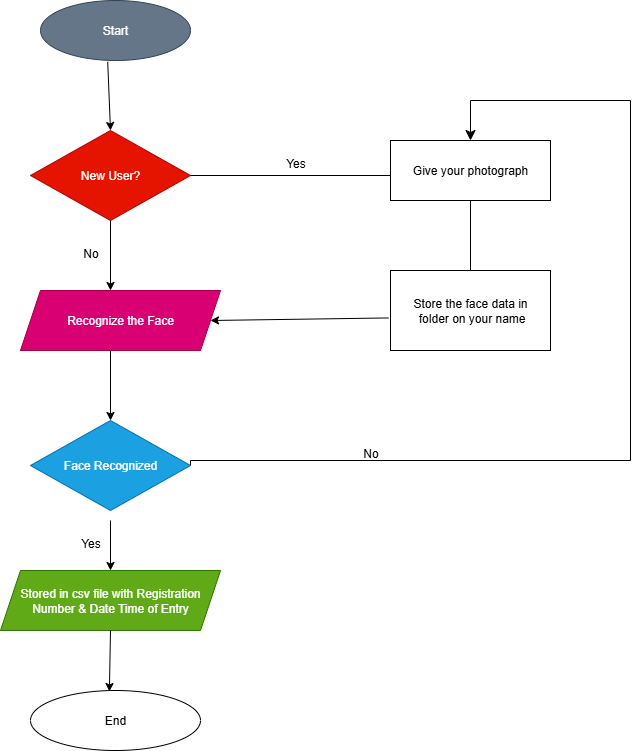

The diagram above was exported from draw.io. Its source (the exported page's mxGraphModel, read from the mxfile embedded in the PNG):
<mxGraphModel dx="1042" dy="596" grid="1" gridSize="10" guides="1" tooltips="1" connect="1" arrows="1" fold="1" page="1" pageScale="1" pageWidth="850" pageHeight="1100" math="0" shadow="0">
  <root>
    <mxCell id="0" />
    <mxCell id="1" parent="0" />
    <mxCell id="8Iw5vny21ezk1aI5vzPR-1" value="Start" style="ellipse;whiteSpace=wrap;html=1;fillColor=#647687;fontColor=#ffffff;strokeColor=#314354;" vertex="1" parent="1">
      <mxGeometry x="170" y="10" width="150" height="60" as="geometry" />
    </mxCell>
    <mxCell id="8Iw5vny21ezk1aI5vzPR-2" value="New User?" style="rhombus;whiteSpace=wrap;html=1;fillColor=#e51400;fontColor=#ffffff;strokeColor=#B20000;" vertex="1" parent="1">
      <mxGeometry x="160" y="140" width="160" height="90" as="geometry" />
    </mxCell>
    <mxCell id="8Iw5vny21ezk1aI5vzPR-5" value="Stored in csv file with Registration Number &amp;amp; Date Time of Entry" style="shape=parallelogram;perimeter=parallelogramPerimeter;whiteSpace=wrap;html=1;fixedSize=1;fillColor=#60a917;fontColor=#ffffff;strokeColor=#2D7600;" vertex="1" parent="1">
      <mxGeometry x="130" y="580" width="220" height="60" as="geometry" />
    </mxCell>
    <mxCell id="8Iw5vny21ezk1aI5vzPR-6" value="End" style="ellipse;whiteSpace=wrap;html=1;fillColor=light-dark(#FFFFFF,#FFCCCC);fontColor=light-dark(#000000,#000000);" vertex="1" parent="1">
      <mxGeometry x="160" y="700" width="170" height="60" as="geometry" />
    </mxCell>
    <mxCell id="8Iw5vny21ezk1aI5vzPR-7" value="Give your photograph" style="rounded=0;whiteSpace=wrap;html=1;fillColor=light-dark(#FFFFFF,#CCE5FF);fontColor=light-dark(#000000,#000000);" vertex="1" parent="1">
      <mxGeometry x="520" y="150" width="160" height="60" as="geometry" />
    </mxCell>
    <mxCell id="8Iw5vny21ezk1aI5vzPR-8" value="Store the face data in&lt;div&gt;&amp;nbsp;folder on your name&lt;/div&gt;" style="rounded=0;whiteSpace=wrap;html=1;fillColor=light-dark(#FFFFFF,#CC99FF);fontColor=light-dark(#000000,#000000);" vertex="1" parent="1">
      <mxGeometry x="520" y="280" width="160" height="80" as="geometry" />
    </mxCell>
    <mxCell id="8Iw5vny21ezk1aI5vzPR-9" value="" style="endArrow=classic;html=1;rounded=0;entryX=0.5;entryY=0;entryDx=0;entryDy=0;exitX=0.448;exitY=1.023;exitDx=0;exitDy=0;exitPerimeter=0;" edge="1" parent="1" source="8Iw5vny21ezk1aI5vzPR-1" target="8Iw5vny21ezk1aI5vzPR-2">
      <mxGeometry width="50" height="50" relative="1" as="geometry">
        <mxPoint x="240" y="80" as="sourcePoint" />
        <mxPoint x="410" y="440" as="targetPoint" />
        <Array as="points" />
      </mxGeometry>
    </mxCell>
    <mxCell id="8Iw5vny21ezk1aI5vzPR-11" value="" style="endArrow=classic;html=1;rounded=0;exitX=0.5;exitY=1;exitDx=0;exitDy=0;entryX=0.5;entryY=0;entryDx=0;entryDy=0;" edge="1" parent="1" source="8Iw5vny21ezk1aI5vzPR-2">
      <mxGeometry width="50" height="50" relative="1" as="geometry">
        <mxPoint x="400" y="300" as="sourcePoint" />
        <mxPoint x="240" y="300" as="targetPoint" />
      </mxGeometry>
    </mxCell>
    <mxCell id="8Iw5vny21ezk1aI5vzPR-12" value="" style="endArrow=classic;html=1;rounded=0;exitX=0.5;exitY=1;exitDx=0;exitDy=0;entryX=0.5;entryY=0;entryDx=0;entryDy=0;" edge="1" parent="1">
      <mxGeometry width="50" height="50" relative="1" as="geometry">
        <mxPoint x="240" y="360" as="sourcePoint" />
        <mxPoint x="240" y="430" as="targetPoint" />
      </mxGeometry>
    </mxCell>
    <mxCell id="8Iw5vny21ezk1aI5vzPR-13" value="" style="endArrow=classic;html=1;rounded=0;exitX=0.5;exitY=1;exitDx=0;exitDy=0;entryX=0.5;entryY=0;entryDx=0;entryDy=0;" edge="1" parent="1" target="8Iw5vny21ezk1aI5vzPR-5">
      <mxGeometry width="50" height="50" relative="1" as="geometry">
        <mxPoint x="240" y="530" as="sourcePoint" />
        <mxPoint x="330" y="500" as="targetPoint" />
      </mxGeometry>
    </mxCell>
    <mxCell id="8Iw5vny21ezk1aI5vzPR-14" value="" style="endArrow=classic;html=1;rounded=0;exitX=0.5;exitY=1;exitDx=0;exitDy=0;entryX=0.464;entryY=0.017;entryDx=0;entryDy=0;entryPerimeter=0;" edge="1" parent="1" source="8Iw5vny21ezk1aI5vzPR-5" target="8Iw5vny21ezk1aI5vzPR-6">
      <mxGeometry width="50" height="50" relative="1" as="geometry">
        <mxPoint x="400" y="610" as="sourcePoint" />
        <mxPoint x="450" y="560" as="targetPoint" />
      </mxGeometry>
    </mxCell>
    <mxCell id="8Iw5vny21ezk1aI5vzPR-15" value="" style="endArrow=none;html=1;rounded=0;entryX=1;entryY=0.5;entryDx=0;entryDy=0;" edge="1" parent="1" target="8Iw5vny21ezk1aI5vzPR-2">
      <mxGeometry width="50" height="50" relative="1" as="geometry">
        <mxPoint x="520" y="185" as="sourcePoint" />
        <mxPoint x="450" y="560" as="targetPoint" />
      </mxGeometry>
    </mxCell>
    <mxCell id="8Iw5vny21ezk1aI5vzPR-16" value="" style="endArrow=classic;html=1;rounded=0;exitX=-0.012;exitY=0.593;exitDx=0;exitDy=0;entryX=1;entryY=0.5;entryDx=0;entryDy=0;exitPerimeter=0;" edge="1" parent="1" source="8Iw5vny21ezk1aI5vzPR-8">
      <mxGeometry width="50" height="50" relative="1" as="geometry">
        <mxPoint x="400" y="490" as="sourcePoint" />
        <mxPoint x="340" y="330" as="targetPoint" />
      </mxGeometry>
    </mxCell>
    <mxCell id="8Iw5vny21ezk1aI5vzPR-17" value="" style="endArrow=none;html=1;rounded=0;entryX=0.5;entryY=1;entryDx=0;entryDy=0;" edge="1" parent="1" source="8Iw5vny21ezk1aI5vzPR-8" target="8Iw5vny21ezk1aI5vzPR-7">
      <mxGeometry width="50" height="50" relative="1" as="geometry">
        <mxPoint x="400" y="490" as="sourcePoint" />
        <mxPoint x="450" y="440" as="targetPoint" />
      </mxGeometry>
    </mxCell>
    <mxCell id="8Iw5vny21ezk1aI5vzPR-20" value="" style="edgeStyle=segmentEdgeStyle;endArrow=classic;html=1;curved=0;rounded=0;endSize=8;startSize=8;exitX=1;exitY=0.5;exitDx=0;exitDy=0;entryX=0.5;entryY=0;entryDx=0;entryDy=0;" edge="1" parent="1" source="8Iw5vny21ezk1aI5vzPR-22" target="8Iw5vny21ezk1aI5vzPR-7">
      <mxGeometry width="50" height="50" relative="1" as="geometry">
        <mxPoint x="710" y="480" as="sourcePoint" />
        <mxPoint x="600" y="140" as="targetPoint" />
        <Array as="points">
          <mxPoint x="320" y="470" />
          <mxPoint x="760" y="470" />
          <mxPoint x="760" y="110" />
          <mxPoint x="600" y="110" />
        </Array>
      </mxGeometry>
    </mxCell>
    <mxCell id="8Iw5vny21ezk1aI5vzPR-21" value="Recognize the Face" style="shape=parallelogram;perimeter=parallelogramPerimeter;whiteSpace=wrap;html=1;fixedSize=1;fillColor=#d80073;fontColor=light-dark(#ffffff, #0d0c0c);strokeColor=#A50040;" vertex="1" parent="1">
      <mxGeometry x="150" y="300" width="200" height="60" as="geometry" />
    </mxCell>
    <mxCell id="8Iw5vny21ezk1aI5vzPR-22" value="Face Recognized" style="rhombus;whiteSpace=wrap;html=1;fillColor=#1ba1e2;fontColor=#ffffff;strokeColor=#006EAF;" vertex="1" parent="1">
      <mxGeometry x="160" y="430" width="160" height="90" as="geometry" />
    </mxCell>
    <mxCell id="8Iw5vny21ezk1aI5vzPR-23" value="Yes" style="text;html=1;align=center;verticalAlign=middle;resizable=0;points=[];autosize=1;strokeColor=none;fillColor=none;" vertex="1" parent="1">
      <mxGeometry x="405" y="158" width="40" height="30" as="geometry" />
    </mxCell>
    <mxCell id="8Iw5vny21ezk1aI5vzPR-24" value="No" style="text;html=1;align=center;verticalAlign=middle;resizable=0;points=[];autosize=1;strokeColor=none;fillColor=none;" vertex="1" parent="1">
      <mxGeometry x="480" y="448" width="40" height="30" as="geometry" />
    </mxCell>
    <mxCell id="8Iw5vny21ezk1aI5vzPR-25" value="No" style="text;html=1;align=center;verticalAlign=middle;resizable=0;points=[];autosize=1;strokeColor=none;fillColor=none;" vertex="1" parent="1">
      <mxGeometry x="200" y="248" width="40" height="30" as="geometry" />
    </mxCell>
    <mxCell id="8Iw5vny21ezk1aI5vzPR-26" value="Yes" style="text;html=1;align=center;verticalAlign=middle;resizable=0;points=[];autosize=1;strokeColor=none;fillColor=none;" vertex="1" parent="1">
      <mxGeometry x="200" y="538" width="40" height="30" as="geometry" />
    </mxCell>
  </root>
</mxGraphModel>